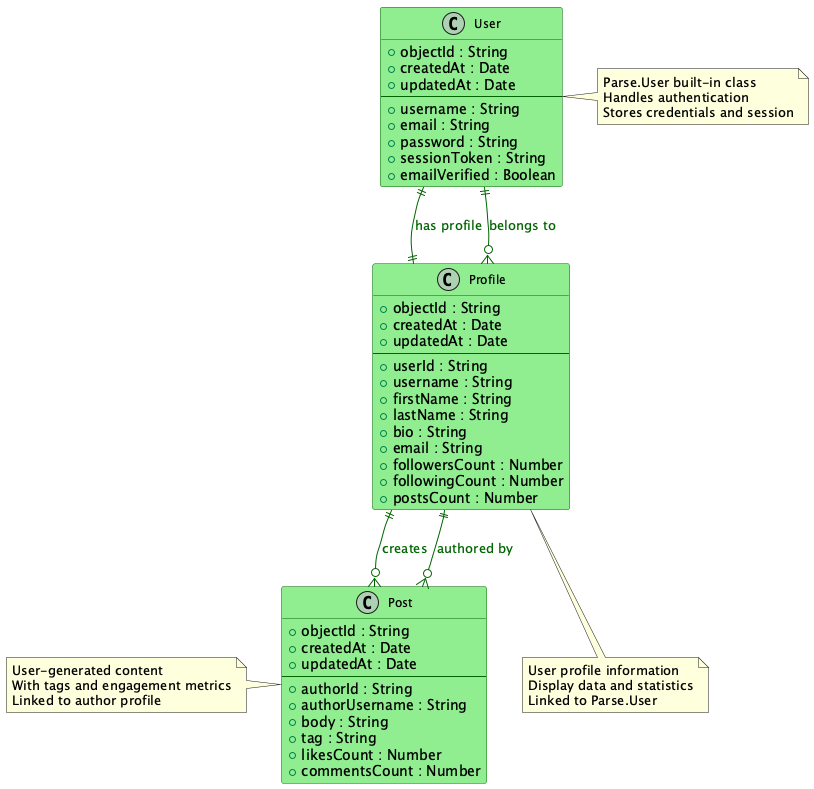

The diagram above was rendered by PlantUML. Its source (embedded in the PNG):
@startuml PostStream_F5_UML
!define RECTANGLE class

skinparam class {
    BackgroundColor LightGreen
    BorderColor DarkGreen
    FontColor Black
    FontSize 12
}

skinparam arrow {
    Color DarkGreen
    FontColor DarkGreen
}

class User {
    +objectId : String
    +createdAt : Date
    +updatedAt : Date
    --
    +username : String
    +email : String
    +password : String
    +sessionToken : String
    +emailVerified : Boolean
}

class Profile {
    +objectId : String
    +createdAt : Date
    +updatedAt : Date
    --
    +userId : String
    +username : String
    +firstName : String
    +lastName : String
    +bio : String
    +email : String
    +followersCount : Number
    +followingCount : Number
    +postsCount : Number
}

class Post {
    +objectId : String
    +createdAt : Date
    +updatedAt : Date
    --
    +authorId : String
    +authorUsername : String
    +body : String
    +tag : String
    +likesCount : Number
    +commentsCount : Number
}

' Relationships
User ||--|| Profile : "has profile"
Profile ||--o{ Post : "creates"

' Relationship labels
Profile }o--|| User : belongs to
Post }o--|| Profile : authored by

note right of User : Parse.User built-in class\nHandles authentication\nStores credentials and session
note bottom of Profile : User profile information\nDisplay data and statistics\nLinked to Parse.User
note left of Post : User-generated content\nWith tags and engagement metrics\nLinked to author profile

@enduml